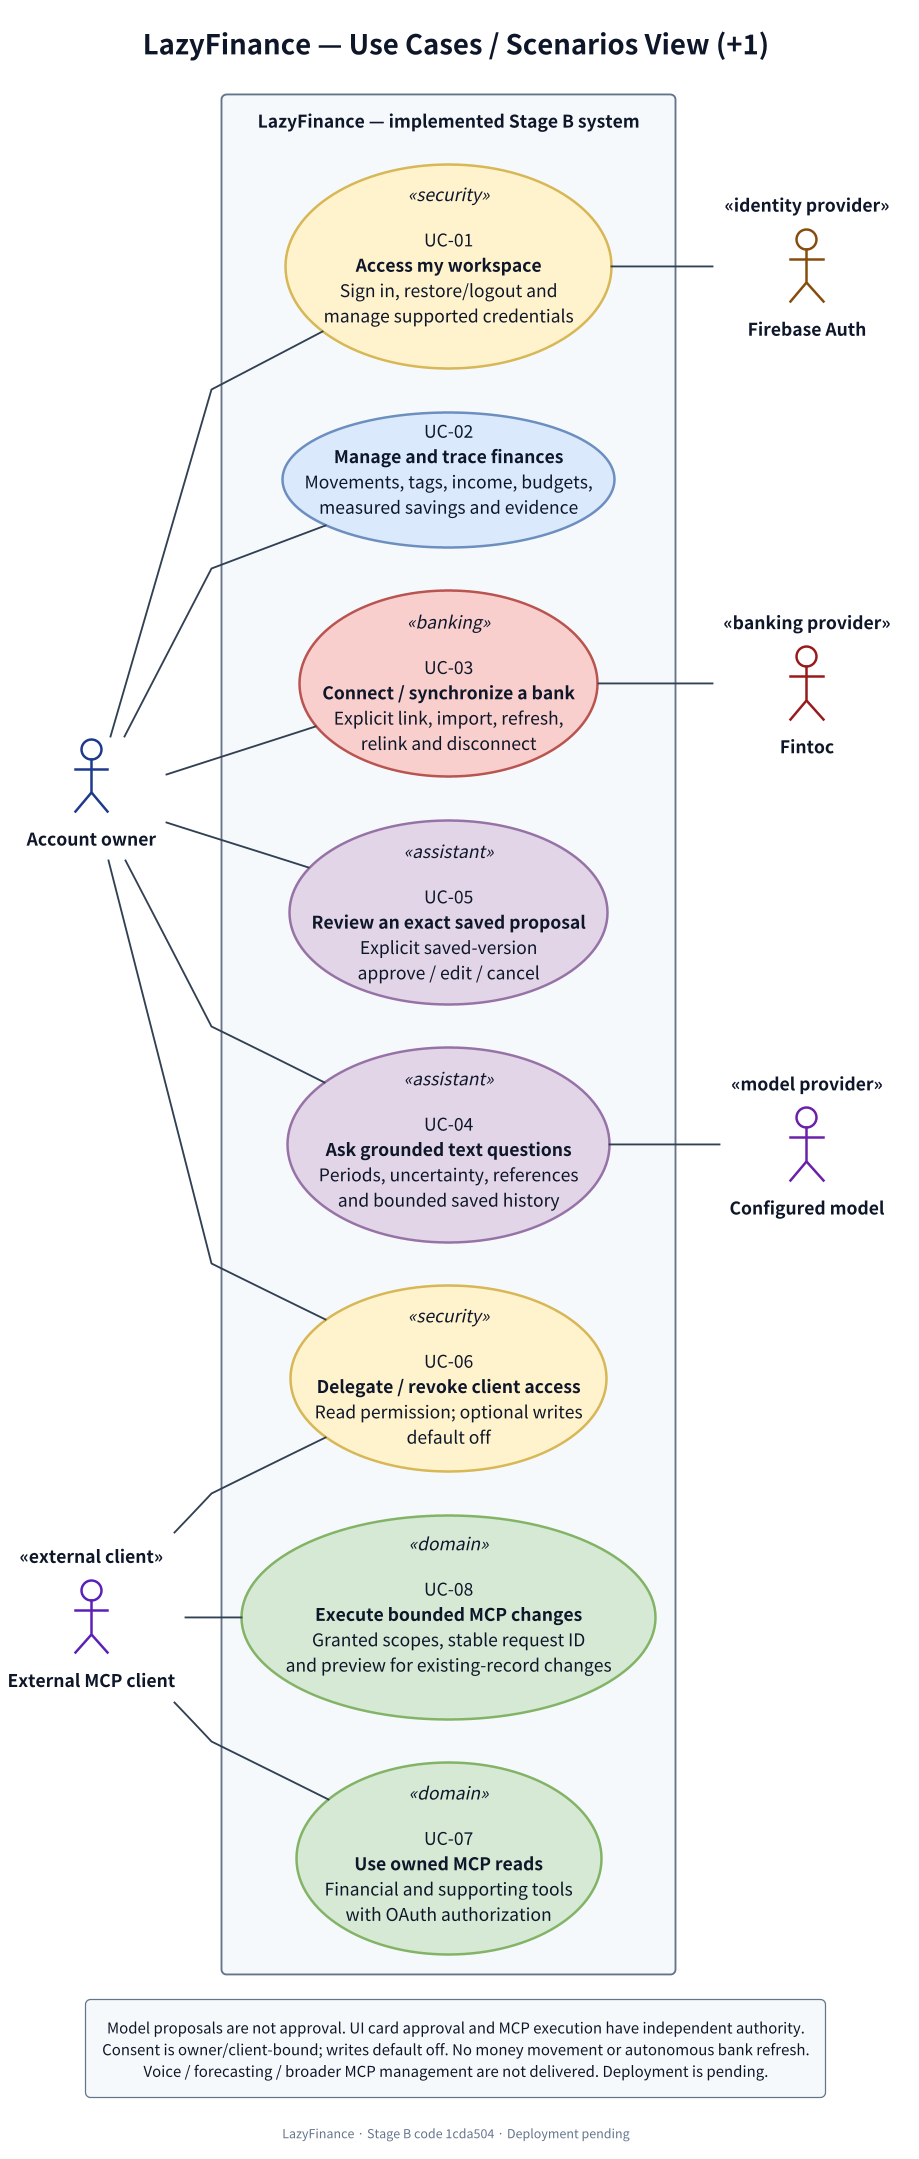

The diagram above was rendered by PlantUML. Its source (embedded in the PNG):
@startuml use-cases
!include style.iuml
left to right direction
title LazyFinance — Use Cases / Scenarios View (+1)

actor "Account owner" as Owner
actor "External MCP client" as Client <<external client>>
actor "Firebase Auth" as Firebase <<identity provider>>
actor "Fintoc" as Fintoc <<banking provider>>
actor "Configured model" as Model <<model provider>>

rectangle "LazyFinance — implemented Stage B system" as System {
  usecase "UC-01\n<b>Access my workspace</b>\nSign in, restore/logout and\nmanage supported credentials" as Access <<security>>
  usecase "UC-02\n<b>Manage and trace finances</b>\nMovements, tags, income, budgets,\nmeasured savings and evidence" as Finance
  usecase "UC-03\n<b>Connect / synchronize a bank</b>\nExplicit link, import, refresh,\nrelink and disconnect" as Bank <<banking>>
  usecase "UC-04\n<b>Ask grounded text questions</b>\nPeriods, uncertainty, references\nand bounded saved history" as Chat <<assistant>>
  usecase "UC-05\n<b>Review an exact saved proposal</b>\nExplicit saved-version\napprove / edit / cancel" as Approve <<assistant>>
  usecase "UC-06\n<b>Delegate / revoke client access</b>\nRead permission; optional writes\ndefault off" as Grants <<security>>
  usecase "UC-07\n<b>Use owned MCP reads</b>\nFinancial and supporting tools\nwith OAuth authorization" as Reads <<domain>>
  usecase "UC-08\n<b>Execute bounded MCP changes</b>\nGranted scopes, stable request ID\nand preview for existing-record changes" as Writes <<domain>>
}

Owner -- Access
Owner -- Finance
Owner -- Bank
Owner -- Chat
Owner -- Approve
Owner -- Grants
Client -- Grants
Client -- Reads
Client -- Writes
Access -- Firebase
Bank -- Fintoc
Chat -- Model

legend bottom
  Model proposals are not approval. UI card approval and MCP execution have independent authority.
  Consent is owner/client-bound; writes default off. No money movement or autonomous bank refresh.
  Voice / forecasting / broader MCP management are not delivered. Deployment is pending.
endlegend
@enduml